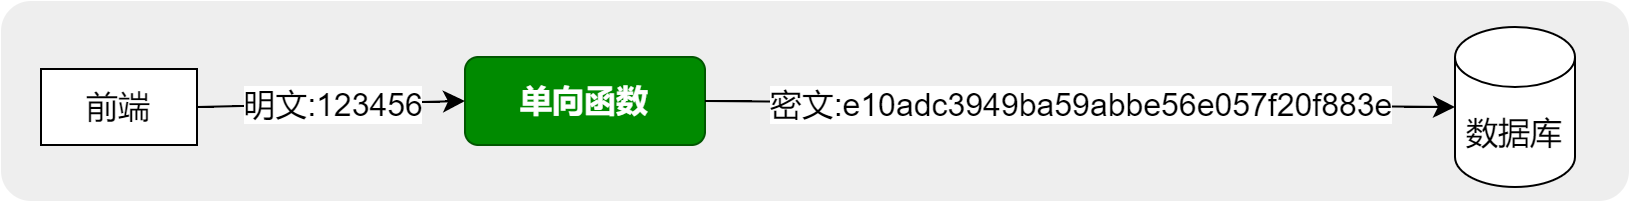

The diagram above was exported from draw.io. Its source (the exported page's mxGraphModel, read from the mxfile embedded in the PNG):
<mxGraphModel dx="2035" dy="789" grid="0" gridSize="10" guides="1" tooltips="1" connect="1" arrows="1" fold="1" page="0" pageScale="1" pageWidth="3300" pageHeight="4681" math="0" shadow="0">
  <root>
    <mxCell id="0" />
    <mxCell id="1" parent="0" />
    <mxCell id="gWthYGYYA6JLAeO5fKec-9" value="" style="rounded=1;whiteSpace=wrap;html=1;fontSize=16;fillColor=#eeeeee;strokeColor=none;" vertex="1" parent="1">
      <mxGeometry x="-534" y="128" width="814" height="100" as="geometry" />
    </mxCell>
    <mxCell id="gWthYGYYA6JLAeO5fKec-2" value="数据库" style="shape=cylinder3;whiteSpace=wrap;html=1;boundedLbl=1;backgroundOutline=1;size=15;fontSize=16;" vertex="1" parent="1">
      <mxGeometry x="193" y="141" width="60" height="80" as="geometry" />
    </mxCell>
    <mxCell id="gWthYGYYA6JLAeO5fKec-3" value="单向函数" style="rounded=1;whiteSpace=wrap;html=1;fontSize=16;fillColor=#008a00;fontColor=#ffffff;strokeColor=#005700;fontStyle=1" vertex="1" parent="1">
      <mxGeometry x="-302" y="156" width="120" height="44" as="geometry" />
    </mxCell>
    <mxCell id="gWthYGYYA6JLAeO5fKec-4" value="前端" style="rounded=0;whiteSpace=wrap;html=1;fontSize=16;" vertex="1" parent="1">
      <mxGeometry x="-514" y="162" width="78" height="38" as="geometry" />
    </mxCell>
    <mxCell id="gWthYGYYA6JLAeO5fKec-5" value="" style="endArrow=classic;html=1;rounded=0;fontSize=12;startSize=8;endSize=8;curved=1;exitX=1;exitY=0.5;exitDx=0;exitDy=0;entryX=0;entryY=0.5;entryDx=0;entryDy=0;" edge="1" parent="1" source="gWthYGYYA6JLAeO5fKec-4" target="gWthYGYYA6JLAeO5fKec-3">
      <mxGeometry relative="1" as="geometry">
        <mxPoint x="-188" y="291" as="sourcePoint" />
        <mxPoint x="-88" y="291" as="targetPoint" />
      </mxGeometry>
    </mxCell>
    <mxCell id="gWthYGYYA6JLAeO5fKec-6" value="明文:123456" style="edgeLabel;resizable=0;html=1;align=center;verticalAlign=middle;fontSize=16;" connectable="0" vertex="1" parent="gWthYGYYA6JLAeO5fKec-5">
      <mxGeometry relative="1" as="geometry" />
    </mxCell>
    <mxCell id="gWthYGYYA6JLAeO5fKec-7" value="" style="endArrow=classic;html=1;rounded=0;fontSize=12;startSize=8;endSize=8;curved=1;entryX=0;entryY=0.5;entryDx=0;entryDy=0;entryPerimeter=0;exitX=1;exitY=0.5;exitDx=0;exitDy=0;" edge="1" parent="1" source="gWthYGYYA6JLAeO5fKec-3" target="gWthYGYYA6JLAeO5fKec-2">
      <mxGeometry relative="1" as="geometry">
        <mxPoint x="-43" y="128" as="sourcePoint" />
        <mxPoint x="-198" y="191" as="targetPoint" />
      </mxGeometry>
    </mxCell>
    <mxCell id="gWthYGYYA6JLAeO5fKec-8" value="密文:e10adc3949ba59abbe56e057f20f883e" style="edgeLabel;resizable=0;html=1;align=center;verticalAlign=middle;fontSize=16;" connectable="0" vertex="1" parent="gWthYGYYA6JLAeO5fKec-7">
      <mxGeometry relative="1" as="geometry" />
    </mxCell>
  </root>
</mxGraphModel>